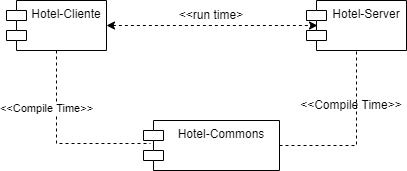

The diagram above was exported from draw.io. Its source (the exported page's mxGraphModel, read from the mxfile embedded in the PNG):
<mxGraphModel dx="742" dy="462" grid="1" gridSize="10" guides="1" tooltips="1" connect="1" arrows="1" fold="1" page="1" pageScale="1" pageWidth="827" pageHeight="1169" math="0" shadow="0">
  <root>
    <mxCell id="-QhOok0iouQsDr4y37tS-0" />
    <mxCell id="-QhOok0iouQsDr4y37tS-1" parent="-QhOok0iouQsDr4y37tS-0" />
    <mxCell id="-QhOok0iouQsDr4y37tS-2" value="Hotel-Cliente" style="shape=module;align=left;spacingLeft=20;align=center;verticalAlign=top;" vertex="1" parent="-QhOok0iouQsDr4y37tS-1">
      <mxGeometry x="220" y="210" width="100" height="50" as="geometry" />
    </mxCell>
    <mxCell id="-QhOok0iouQsDr4y37tS-3" value="Hotel-Server" style="shape=module;align=left;spacingLeft=20;align=center;verticalAlign=top;" vertex="1" parent="-QhOok0iouQsDr4y37tS-1">
      <mxGeometry x="520" y="210" width="100" height="50" as="geometry" />
    </mxCell>
    <mxCell id="-QhOok0iouQsDr4y37tS-4" value="Hotel-Commons" style="shape=module;align=left;spacingLeft=20;align=center;verticalAlign=top;" vertex="1" parent="-QhOok0iouQsDr4y37tS-1">
      <mxGeometry x="357" y="330" width="136" height="50" as="geometry" />
    </mxCell>
    <mxCell id="-QhOok0iouQsDr4y37tS-14" value="&amp;lt;&amp;lt;Compile Time&amp;gt;&amp;gt;" style="endArrow=none;endSize=12;dashed=1;html=1;rounded=0;exitX=0.5;exitY=1;exitDx=0;exitDy=0;entryX=0.051;entryY=0.46;entryDx=0;entryDy=0;entryPerimeter=0;endFill=0;" edge="1" parent="-QhOok0iouQsDr4y37tS-1" source="-QhOok0iouQsDr4y37tS-2" target="-QhOok0iouQsDr4y37tS-4">
      <mxGeometry x="-0.375" y="-10" width="160" relative="1" as="geometry">
        <mxPoint x="420" y="270" as="sourcePoint" />
        <mxPoint x="580" y="270" as="targetPoint" />
        <Array as="points">
          <mxPoint x="270" y="353" />
        </Array>
        <mxPoint as="offset" />
      </mxGeometry>
    </mxCell>
    <mxCell id="-QhOok0iouQsDr4y37tS-16" value="" style="endArrow=classic;startArrow=classic;html=1;rounded=0;exitX=1;exitY=0.5;exitDx=0;exitDy=0;entryX=0.11;entryY=0.5;entryDx=0;entryDy=0;entryPerimeter=0;dashed=1;" edge="1" parent="-QhOok0iouQsDr4y37tS-1" source="-QhOok0iouQsDr4y37tS-2" target="-QhOok0iouQsDr4y37tS-3">
      <mxGeometry width="50" height="50" relative="1" as="geometry">
        <mxPoint x="360" y="270" as="sourcePoint" />
        <mxPoint x="410" y="220" as="targetPoint" />
      </mxGeometry>
    </mxCell>
    <mxCell id="-QhOok0iouQsDr4y37tS-17" value="&amp;lt;&amp;lt;run time&amp;gt;" style="text;html=1;strokeColor=none;fillColor=none;align=center;verticalAlign=middle;whiteSpace=wrap;rounded=0;" vertex="1" parent="-QhOok0iouQsDr4y37tS-1">
      <mxGeometry x="375" y="210" width="100" height="30" as="geometry" />
    </mxCell>
    <mxCell id="-QhOok0iouQsDr4y37tS-20" value="" style="endArrow=none;dashed=1;html=1;strokeWidth=1;rounded=0;exitX=1;exitY=0.5;exitDx=0;exitDy=0;entryX=0.5;entryY=1;entryDx=0;entryDy=0;" edge="1" parent="-QhOok0iouQsDr4y37tS-1" source="-QhOok0iouQsDr4y37tS-4" target="-QhOok0iouQsDr4y37tS-3">
      <mxGeometry width="50" height="50" relative="1" as="geometry">
        <mxPoint x="360" y="260" as="sourcePoint" />
        <mxPoint x="410" y="210" as="targetPoint" />
        <Array as="points">
          <mxPoint x="570" y="355" />
        </Array>
      </mxGeometry>
    </mxCell>
    <mxCell id="-QhOok0iouQsDr4y37tS-21" value="&amp;lt;&amp;lt;Compile Time&amp;gt;&amp;gt;" style="text;html=1;strokeColor=none;fillColor=none;align=center;verticalAlign=middle;whiteSpace=wrap;rounded=0;" vertex="1" parent="-QhOok0iouQsDr4y37tS-1">
      <mxGeometry x="510" y="300" width="110" height="30" as="geometry" />
    </mxCell>
  </root>
</mxGraphModel>